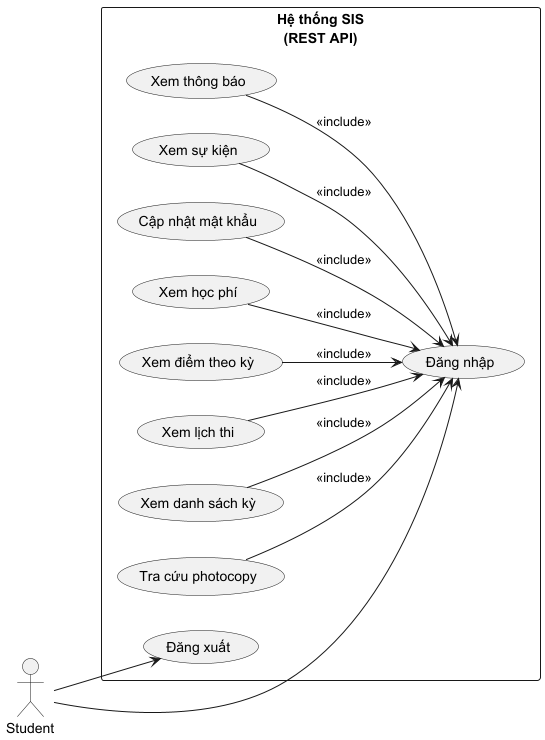

The diagram above was rendered by PlantUML. Its source (embedded in the PNG):
@startuml
left to right direction

actor Student

rectangle "Hệ thống SIS\n(REST API)" {
  usecase UC_Login         as "Đăng nhập"
  usecase UC_ViewAnnouncements as "Xem thông báo"
  usecase UC_ViewEvents       as "Xem sự kiện"
  usecase UC_ChangePassword   as "Cập nhật mật khẩu"
  usecase UC_ViewTuition      as "Xem học phí"
  usecase UC_ViewGrades       as "Xem điểm theo kỳ"
  usecase UC_ViewExamSchedule as "Xem lịch thi"
  usecase UC_ViewSemesters    as "Xem danh sách kỳ"
  usecase UC_ViewPhotocopy    as "Tra cứu photocopy"
  usecase UC_Logout           as "Đăng xuất"
}

Student --> UC_Login
Student --> UC_Logout

UC_ViewAnnouncements --> UC_Login : <<include>>
UC_ViewEvents        --> UC_Login : <<include>>
UC_ChangePassword    --> UC_Login : <<include>>
UC_ViewTuition       --> UC_Login : <<include>>
UC_ViewGrades        --> UC_Login : <<include>>
UC_ViewExamSchedule  --> UC_Login : <<include>>
UC_ViewSemesters     --> UC_Login : <<include>>
UC_ViewPhotocopy     --> UC_Login : <<include>>

@enduml